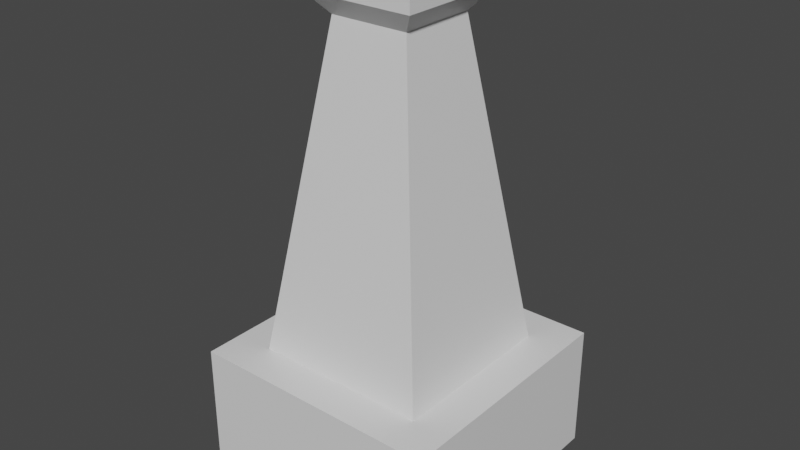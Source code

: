 # Source: pedestal.blend  (saved by Blender 2.92.15; exported with 4.5.12 LTS)
import bpy
from mathutils import Matrix  # noqa: F401  (used for matrix-valued properties, if any)

bpy.ops.wm.read_factory_settings(use_empty=True)
scene = bpy.context.scene
scene.name = 'Scene'

# ---- collections
col_collection = bpy.data.collections.new('Collection'); scene.collection.children.link(col_collection)

# ---- materials (node trees are filled in below, after node groups)
mat_material = bpy.data.materials.new('Material')
mat_material.alpha_threshold = 0.0
mat_material.use_transparent_shadow = False
mat_material.line_color = (0.0, 0.0, 0.0, 1.0)

# ---- material node trees
mat_material.use_nodes = True; mat_material.node_tree.nodes.clear()
_N = mat_material.node_tree.nodes; _L = mat_material.node_tree.links
n0 = _N.new('ShaderNodeOutputMaterial'); n0.name = 'Material Output'; n0.location = (300, 300)
n1 = _N.new('ShaderNodeBsdfPrincipled'); n1.name = 'Principled BSDF'; n1.location = (10, 300)
n1.distribution = 'GGX'
n1.subsurface_method = 'BURLEY'
n1.inputs[2].default_value = 0.4
n1.inputs[3].default_value = 1.45
n1.inputs[27].default_value = (0.0, 0.0, 0.0, 1.0)
n1.inputs[28].default_value = 1.0
_L.new(n1.outputs[0], n0.inputs[0])
n0.is_active_output = True

# ---- world
world_world = bpy.data.worlds.new('World'); scene.world = world_world
world_world.use_nodes = True; world_world.node_tree.nodes.clear()
_N = world_world.node_tree.nodes; _L = world_world.node_tree.links
n0 = _N.new('ShaderNodeOutputWorld'); n0.name = 'World Output'; n0.location = (300, 300)
n1 = _N.new('ShaderNodeBackground'); n1.name = 'Background'; n1.location = (10, 300)
n1.inputs[0].default_value = (0.05088, 0.05088, 0.05088, 1.0)
_L.new(n1.outputs[0], n0.inputs[0])
n0.is_active_output = True
world_world.color = (0.05088, 0.05088, 0.05088)
world_world.use_sun_shadow = False
world_world.sun_shadow_jitter_overblur = 0.0

# ---- meshes
me_cube = bpy.data.meshes.new('Cube')
me_cube.from_pydata([(0.1, 0.1, 0.1), (0.1, 0.1, 0.0), (0.1, -0.1, 0.1), (0.1, -0.1, 0.0), (-0.1, 0.1, 0.1), (-0.1, 0.1, 0.0), (-0.1, -0.1, 0.1), (-0.1, -0.1, 0.0), (0.06946, 0.06946, 0.1), (0.06946, -0.06946, 0.1), (-0.06946, 0.06946, 0.1), (-0.06946, -0.06946, 0.1), (0.03136, 0.03136, 0.3549), (0.03136, -0.03136, 0.3549), (-0.03136, 0.03136, 0.3549), (-0.03136, -0.03136, 0.3549), (0.04479, 0.04479, 0.3711), (0.04479, -0.04479, 0.3711), (-0.04479, 0.04479, 0.3711), (-0.04479, -0.04479, 0.3711), (0.04479, 0.04479, 0.3987), (0.04479, -0.04479, 0.3987), (-0.04479, 0.04479, 0.3987), (-0.04479, -0.04479, 0.3987)], [], [(4, 6, 11, 10), (3, 2, 6, 7), (7, 6, 4, 5), (5, 1, 3, 7), (1, 0, 2, 3), (5, 4, 0, 1), (10, 11, 15, 14), (2, 0, 8, 9), (0, 4, 10, 8), (6, 2, 9, 11), (15, 13, 17, 19), (11, 9, 13, 15), (8, 10, 14, 12), (9, 8, 12, 13), (16, 18, 22, 20), (12, 14, 18, 16), (13, 12, 16, 17), (14, 15, 19, 18), (20, 22, 23, 21), (17, 16, 20, 21), (18, 19, 23, 22), (19, 17, 21, 23)])
_uv = me_cube.uv_layers.new(name='UVMap')
_uv.uv.foreach_set('vector', [0.625, 0.25, 0.625, 0.0, 0.625, 0.0, 0.625, 0.25, 0.375, 0.75, 0.625, 0.75, 0.625, 1.0, 0.375, 1.0, 0.375, 0.0, 0.625, 0.0, 0.625, 0.25, 0.375, 0.25, 0.125, 0.5, 0.375, 0.5, 0.375, 0.75, 0.125, 0.75, 0.375, 0.5, 0.625, 0.5, 0.625, 0.75, 0.375, 0.75, 0.375, 0.25, 0.625, 0.25, 0.625, 0.5, 0.375, 0.5, 0.625, 0.25, 0.625, 0.0, 0.625, 0.0, 0.625, 0.25, 0.625, 0.75, 0.625, 0.5, 0.625, 0.5, 0.625, 0.75, 0.625, 0.5, 0.625, 0.25, 0.625, 0.25, 0.625, 0.5, 0.625, 1.0, 0.625, 0.75, 0.625, 0.75, 0.625, 1.0, 0.625, 1.0, 0.625, 0.75, 0.625, 0.75, 0.625, 1.0, 0.625, 1.0, 0.625, 0.75, 0.625, 0.75, 0.625, 1.0, 0.625, 0.5, 0.625, 0.25, 0.625, 0.25, 0.625, 0.5, 0.625, 0.75, 0.625, 0.5, 0.625, 0.5, 0.625, 0.75, 0.625, 0.5, 0.625, 0.25, 0.625, 0.25, 0.625, 0.5, 0.625, 0.5, 0.625, 0.25, 0.625, 0.25, 0.625, 0.5, 0.625, 0.75, 0.625, 0.5, 0.625, 0.5, 0.625, 0.75, 0.625, 0.25, 0.625, 0.0, 0.625, 0.0, 0.625, 0.25, 0.625, 0.5, 0.875, 0.5, 0.875, 0.75, 0.625, 0.75, 0.625, 0.75, 0.625, 0.5, 0.625, 0.5, 0.625, 0.75, 0.625, 0.25, 0.625, 0.0, 0.625, 0.0, 0.625, 0.25, 0.625, 1.0, 0.625, 0.75, 0.625, 0.75, 0.625, 1.0])
me_cube.materials.append(mat_material)
me_cube.use_remesh_preserve_volume = False
me_cube.use_remesh_preserve_attributes = False
me_cube.use_mirror_vertex_groups = False
me_cube.update()

# ---- objects
ob_pedestal = bpy.data.objects.new('Pedestal', me_cube)

# ---- transforms, parenting, visibility, modifiers, constraints
ob_pedestal.location = (0.0, 0.0, 0.0)
ob_pedestal.lock_rotations_4d = False
ob_pedestal.empty_display_type = 'ARROWS'
ob_pedestal.lineart.crease_threshold = 0.0

# ---- collection membership
col_collection.objects.link(ob_pedestal)

# ---- scene / render settings (as saved in the file)
scene.frame_start = 1; scene.frame_end = 250; scene.frame_set(1)
scene.render.engine = 'BLENDER_EEVEE_NEXT'
scene.cycles.use_denoising = False
scene.cycles.samples = 128
scene.cycles.sampling_pattern = 'TABULATED_SOBOL'
scene.cycles.use_adaptive_sampling = False
scene.cycles.use_light_tree = False
scene.view_settings.view_transform = 'Filmic'
bpy.context.view_layer.update()

# ---- added for rendering (the .blend has no active camera and no usable light): camera, sun
cam_auto = bpy.data.cameras.new('AutoCamera')
cam_auto.lens = 50.0
cam_auto.sensor_width = 36.0
cam_auto.clip_end = 1000.0
ob_auto_camera = bpy.data.objects.new('AutoCamera', cam_auto)
scene.collection.objects.link(ob_auto_camera)
ob_auto_camera.location = (0.452297, -0.542757, 0.561196)
ob_auto_camera.rotation_euler = (1.09748, -7.21219e-08, 0.694738)
scene.camera = ob_auto_camera
light_auto_sun = bpy.data.lights.new('AutoSun', 'SUN')
light_auto_sun.energy = 3.0
light_auto_sun.angle = 0.0523599
ob_auto_sun = bpy.data.objects.new('AutoSun', light_auto_sun)
scene.collection.objects.link(ob_auto_sun)
ob_auto_sun.rotation_euler = (0.872665, 0.174533, 0.523599)
bpy.context.view_layer.update()
